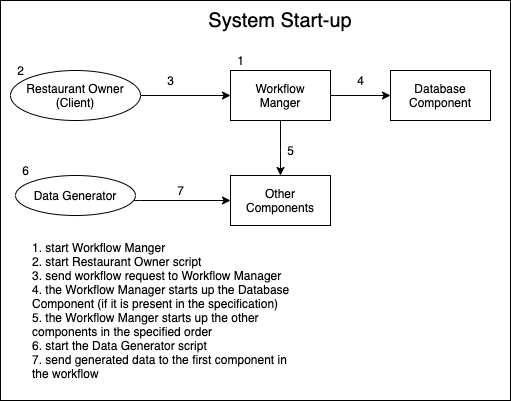

The diagram above was exported from draw.io. Its source (the exported page's mxGraphModel, read from the mxfile embedded in the PNG):
<mxGraphModel dx="1198" dy="733" grid="1" gridSize="10" guides="1" tooltips="1" connect="1" arrows="1" fold="1" page="1" pageScale="1" pageWidth="850" pageHeight="1100" math="0" shadow="0">
  <root>
    <mxCell id="0" />
    <mxCell id="1" parent="0" />
    <mxCell id="iGiQBJ3DxRLleuL9jAdA-29" value="" style="rounded=0;whiteSpace=wrap;html=1;fontSize=20;align=left;" vertex="1" parent="1">
      <mxGeometry x="200" y="30" width="510" height="400" as="geometry" />
    </mxCell>
    <mxCell id="iGiQBJ3DxRLleuL9jAdA-6" style="edgeStyle=orthogonalEdgeStyle;rounded=0;orthogonalLoop=1;jettySize=auto;html=1;curved=1;" edge="1" parent="1" source="iGiQBJ3DxRLleuL9jAdA-1" target="iGiQBJ3DxRLleuL9jAdA-2">
      <mxGeometry relative="1" as="geometry">
        <Array as="points">
          <mxPoint x="330" y="120" />
          <mxPoint x="330" y="120" />
        </Array>
      </mxGeometry>
    </mxCell>
    <mxCell id="iGiQBJ3DxRLleuL9jAdA-1" value="Restaurant Owner&lt;br&gt;(Client)" style="ellipse;whiteSpace=wrap;html=1;" vertex="1" parent="1">
      <mxGeometry x="210" y="100" width="130" height="50" as="geometry" />
    </mxCell>
    <mxCell id="iGiQBJ3DxRLleuL9jAdA-8" style="edgeStyle=orthogonalEdgeStyle;rounded=0;orthogonalLoop=1;jettySize=auto;html=1;curved=1;" edge="1" parent="1" source="iGiQBJ3DxRLleuL9jAdA-2" target="iGiQBJ3DxRLleuL9jAdA-4">
      <mxGeometry relative="1" as="geometry">
        <Array as="points">
          <mxPoint x="620" y="120" />
          <mxPoint x="620" y="120" />
        </Array>
      </mxGeometry>
    </mxCell>
    <mxCell id="iGiQBJ3DxRLleuL9jAdA-14" style="edgeStyle=orthogonalEdgeStyle;curved=1;rounded=0;orthogonalLoop=1;jettySize=auto;html=1;" edge="1" parent="1" source="iGiQBJ3DxRLleuL9jAdA-2" target="iGiQBJ3DxRLleuL9jAdA-5">
      <mxGeometry relative="1" as="geometry">
        <Array as="points">
          <mxPoint x="480" y="180" />
          <mxPoint x="480" y="180" />
        </Array>
      </mxGeometry>
    </mxCell>
    <mxCell id="iGiQBJ3DxRLleuL9jAdA-2" value="Workflow&lt;br&gt;Manger" style="rounded=0;whiteSpace=wrap;html=1;" vertex="1" parent="1">
      <mxGeometry x="430" y="100" width="100" height="50" as="geometry" />
    </mxCell>
    <mxCell id="iGiQBJ3DxRLleuL9jAdA-19" style="edgeStyle=orthogonalEdgeStyle;curved=1;rounded=0;orthogonalLoop=1;jettySize=auto;html=1;" edge="1" parent="1" source="iGiQBJ3DxRLleuL9jAdA-3" target="iGiQBJ3DxRLleuL9jAdA-5">
      <mxGeometry relative="1" as="geometry">
        <Array as="points">
          <mxPoint x="340" y="230" />
          <mxPoint x="340" y="230" />
        </Array>
      </mxGeometry>
    </mxCell>
    <mxCell id="iGiQBJ3DxRLleuL9jAdA-3" value="Data Generator" style="ellipse;whiteSpace=wrap;html=1;" vertex="1" parent="1">
      <mxGeometry x="215" y="205" width="120" height="40" as="geometry" />
    </mxCell>
    <mxCell id="iGiQBJ3DxRLleuL9jAdA-4" value="Database&lt;br&gt;Component" style="rounded=0;whiteSpace=wrap;html=1;" vertex="1" parent="1">
      <mxGeometry x="590" y="100" width="100" height="50" as="geometry" />
    </mxCell>
    <mxCell id="iGiQBJ3DxRLleuL9jAdA-5" value="Other&lt;br&gt;Components" style="rounded=0;whiteSpace=wrap;html=1;" vertex="1" parent="1">
      <mxGeometry x="430" y="205" width="100" height="50" as="geometry" />
    </mxCell>
    <mxCell id="iGiQBJ3DxRLleuL9jAdA-11" value="1" style="text;html=1;align=center;verticalAlign=middle;resizable=0;points=[];autosize=1;" vertex="1" parent="1">
      <mxGeometry x="430" y="80" width="20" height="20" as="geometry" />
    </mxCell>
    <mxCell id="iGiQBJ3DxRLleuL9jAdA-12" value="2" style="text;html=1;align=center;verticalAlign=middle;resizable=0;points=[];autosize=1;" vertex="1" parent="1">
      <mxGeometry x="210" y="90" width="20" height="20" as="geometry" />
    </mxCell>
    <mxCell id="iGiQBJ3DxRLleuL9jAdA-21" value="5" style="text;html=1;align=center;verticalAlign=middle;resizable=0;points=[];autosize=1;" vertex="1" parent="1">
      <mxGeometry x="480" y="170" width="20" height="20" as="geometry" />
    </mxCell>
    <mxCell id="iGiQBJ3DxRLleuL9jAdA-22" value="4" style="text;html=1;align=center;verticalAlign=middle;resizable=0;points=[];autosize=1;" vertex="1" parent="1">
      <mxGeometry x="550" y="100" width="20" height="20" as="geometry" />
    </mxCell>
    <mxCell id="iGiQBJ3DxRLleuL9jAdA-24" value="&lt;div&gt;1. start Workflow Manger&lt;/div&gt;&lt;div&gt;2. start Restaurant Owner script&lt;/div&gt;&lt;div&gt;3. send workflow request to Workflow Manager&lt;/div&gt;&lt;div&gt;4. the Workflow Manager starts up the Database Component (if it is present in the specification)&lt;/div&gt;&lt;div&gt;5. the Workflow Manger starts up the other components in the specified order&lt;/div&gt;&lt;div&gt;6. start the Data Generator script&lt;/div&gt;&lt;div&gt;7. send generated data to the first component in the workflow&lt;/div&gt;" style="text;html=1;strokeColor=none;fillColor=none;align=left;verticalAlign=middle;whiteSpace=wrap;rounded=0;" vertex="1" parent="1">
      <mxGeometry x="230" y="330" width="260" height="20" as="geometry" />
    </mxCell>
    <mxCell id="iGiQBJ3DxRLleuL9jAdA-25" value="3" style="text;html=1;align=center;verticalAlign=middle;resizable=0;points=[];autosize=1;" vertex="1" parent="1">
      <mxGeometry x="360" y="100" width="20" height="20" as="geometry" />
    </mxCell>
    <mxCell id="iGiQBJ3DxRLleuL9jAdA-26" value="6" style="text;html=1;align=center;verticalAlign=middle;resizable=0;points=[];autosize=1;" vertex="1" parent="1">
      <mxGeometry x="215" y="190" width="20" height="20" as="geometry" />
    </mxCell>
    <mxCell id="iGiQBJ3DxRLleuL9jAdA-27" value="7" style="text;html=1;align=center;verticalAlign=middle;resizable=0;points=[];autosize=1;" vertex="1" parent="1">
      <mxGeometry x="370" y="210" width="20" height="20" as="geometry" />
    </mxCell>
    <mxCell id="iGiQBJ3DxRLleuL9jAdA-28" value="System Start-up" style="text;html=1;strokeColor=none;fillColor=none;align=center;verticalAlign=middle;whiteSpace=wrap;rounded=0;fontSize=20;" vertex="1" parent="1">
      <mxGeometry x="400" y="40" width="160" height="20" as="geometry" />
    </mxCell>
  </root>
</mxGraphModel>